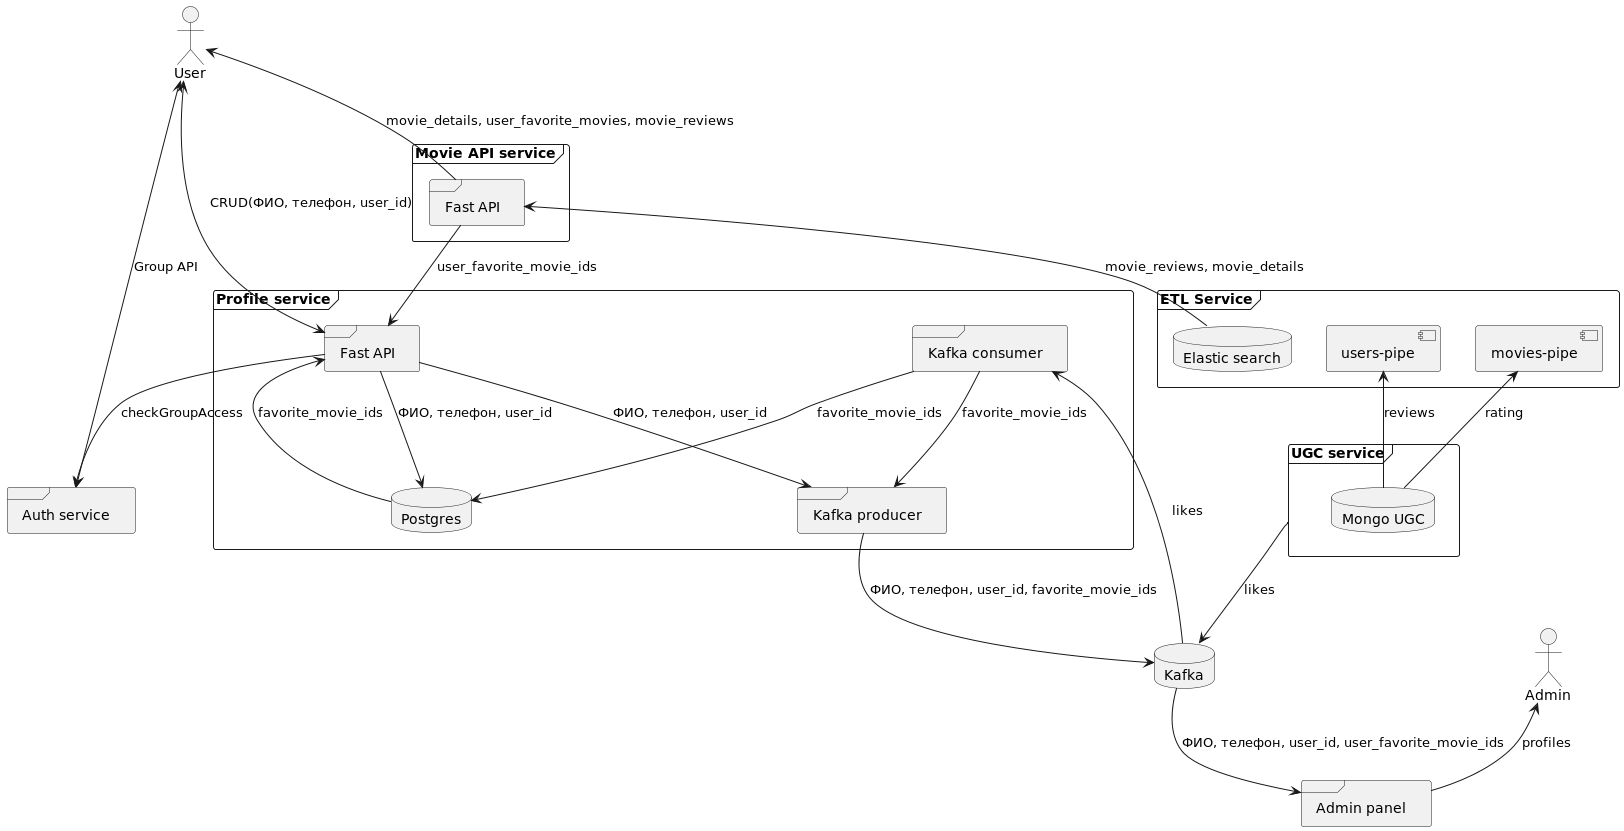

The diagram above was rendered by PlantUML. Its source (embedded in the PNG):
@startuml
database "Kafka" as kafka

frame "UGC service" as ugc_service {
    database "Mongo UGC" as mongo_ugc
}

frame "Auth service" as auth_service {

}

frame "Movie API service" {
    frame "Fast API" as movies_api
}

frame "Profile service" as user_profile_service {
    frame "Fast API" as user_profile_api
    database "Postgres" as user_profile_db
    frame "Kafka producer" as profile_producer
    frame "Kafka consumer" as profile_consumer
}

frame "ETL Service" as etl_service {
    [users-pipe]
    [movies-pipe]
    database "Elastic search" as es {
    }
}

frame "Admin panel" as admin_panel

actor "User" as User
actor "Admin" as Admin

User <--> user_profile_api : CRUD(ФИО, телефон, user_id)
kafka --> profile_consumer: likes
profile_consumer --> user_profile_db: favorite_movie_ids
profile_consumer --> profile_producer: favorite_movie_ids
movies_api --> user_profile_api: user_favorite_movie_ids
profile_producer --> kafka: ФИО, телефон, user_id, favorite_movie_ids
kafka --> admin_panel: ФИО, телефон, user_id, user_favorite_movie_ids

user_profile_api --> user_profile_db: ФИО, телефон, user_id
user_profile_api --> profile_producer: ФИО, телефон, user_id
user_profile_api <-- user_profile_db: favorite_movie_ids

User <-- movies_api: movie_details, user_favorite_movies, movie_reviews
Admin <-- admin_panel: profiles

[movies-pipe] <-- mongo_ugc: rating
[users-pipe] <-- mongo_ugc: reviews
movies_api <-- es: movie_reviews, movie_details

ugc_service --> kafka: likes

User <--> auth_service: Group API
user_profile_api --> auth_service: checkGroupAccess

@enduml